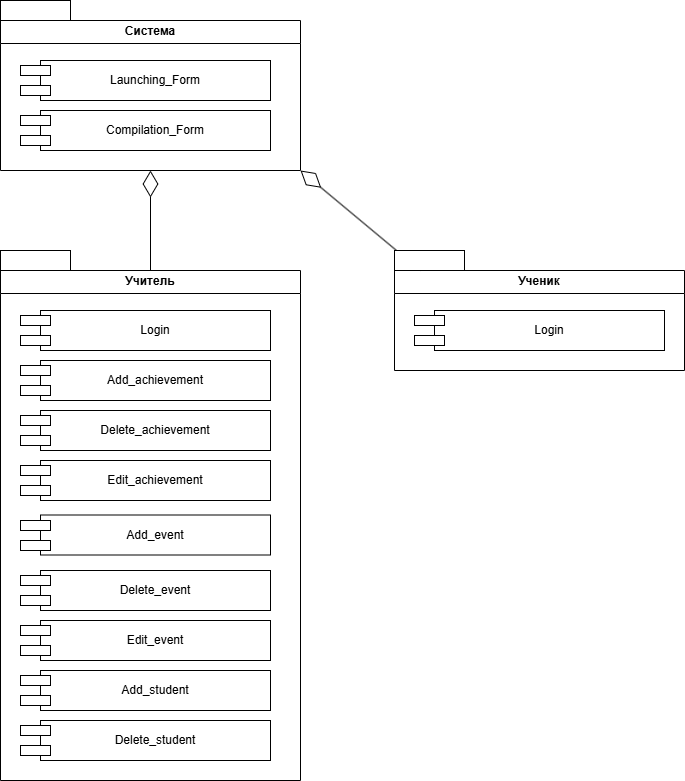

The diagram above was exported from draw.io. Its source (the exported page's mxGraphModel, read from the mxfile embedded in the PNG):
<mxGraphModel dx="1471" dy="873" grid="1" gridSize="10" guides="1" tooltips="1" connect="1" arrows="1" fold="1" page="1" pageScale="1" pageWidth="827" pageHeight="1169" math="0" shadow="0">
  <root>
    <mxCell id="0" />
    <mxCell id="1" parent="0" />
    <mxCell id="GDI4_FaIHAuNxTTQA-ye-39" value="Система" style="swimlane;whiteSpace=wrap;html=1;" parent="1" vertex="1">
      <mxGeometry x="20" y="40" width="300" height="150" as="geometry" />
    </mxCell>
    <mxCell id="GDI4_FaIHAuNxTTQA-ye-40" value="&lt;span style=&quot;text-wrap-mode: nowrap;&quot;&gt;Launching_Form&lt;/span&gt;" style="rounded=0;whiteSpace=wrap;html=1;" parent="GDI4_FaIHAuNxTTQA-ye-39" vertex="1">
      <mxGeometry x="40" y="40" width="230" height="40" as="geometry" />
    </mxCell>
    <mxCell id="GDI4_FaIHAuNxTTQA-ye-41" value="&lt;span style=&quot;text-wrap-mode: nowrap;&quot;&gt;Compilation_Form&lt;/span&gt;" style="rounded=0;whiteSpace=wrap;html=1;" parent="GDI4_FaIHAuNxTTQA-ye-39" vertex="1">
      <mxGeometry x="40" y="90" width="230" height="40" as="geometry" />
    </mxCell>
    <mxCell id="GDI4_FaIHAuNxTTQA-ye-46" value="" style="rounded=0;whiteSpace=wrap;html=1;" parent="GDI4_FaIHAuNxTTQA-ye-39" vertex="1">
      <mxGeometry x="20" y="45" width="30" height="10" as="geometry" />
    </mxCell>
    <mxCell id="GDI4_FaIHAuNxTTQA-ye-47" value="" style="rounded=0;whiteSpace=wrap;html=1;" parent="GDI4_FaIHAuNxTTQA-ye-39" vertex="1">
      <mxGeometry x="20" y="65" width="30" height="10" as="geometry" />
    </mxCell>
    <mxCell id="GDI4_FaIHAuNxTTQA-ye-48" value="" style="rounded=0;whiteSpace=wrap;html=1;" parent="GDI4_FaIHAuNxTTQA-ye-39" vertex="1">
      <mxGeometry x="20" y="95" width="30" height="10" as="geometry" />
    </mxCell>
    <mxCell id="GDI4_FaIHAuNxTTQA-ye-49" value="" style="rounded=0;whiteSpace=wrap;html=1;" parent="GDI4_FaIHAuNxTTQA-ye-39" vertex="1">
      <mxGeometry x="20" y="115" width="30" height="10" as="geometry" />
    </mxCell>
    <mxCell id="GDI4_FaIHAuNxTTQA-ye-69" value="Учитель" style="swimlane;whiteSpace=wrap;html=1;" parent="1" vertex="1">
      <mxGeometry x="20" y="290" width="300" height="510" as="geometry" />
    </mxCell>
    <mxCell id="GDI4_FaIHAuNxTTQA-ye-70" value="&lt;span style=&quot;text-wrap-mode: nowrap;&quot;&gt;Login&lt;/span&gt;" style="rounded=0;whiteSpace=wrap;html=1;" parent="GDI4_FaIHAuNxTTQA-ye-69" vertex="1">
      <mxGeometry x="40" y="40" width="230" height="40" as="geometry" />
    </mxCell>
    <mxCell id="GDI4_FaIHAuNxTTQA-ye-71" value="&lt;span style=&quot;text-wrap-mode: nowrap;&quot;&gt;Add_achievement&lt;/span&gt;" style="rounded=0;whiteSpace=wrap;html=1;" parent="GDI4_FaIHAuNxTTQA-ye-69" vertex="1">
      <mxGeometry x="40" y="90" width="230" height="40" as="geometry" />
    </mxCell>
    <mxCell id="GDI4_FaIHAuNxTTQA-ye-72" value="" style="rounded=0;whiteSpace=wrap;html=1;" parent="GDI4_FaIHAuNxTTQA-ye-69" vertex="1">
      <mxGeometry x="20" y="45" width="30" height="10" as="geometry" />
    </mxCell>
    <mxCell id="GDI4_FaIHAuNxTTQA-ye-73" value="" style="rounded=0;whiteSpace=wrap;html=1;" parent="GDI4_FaIHAuNxTTQA-ye-69" vertex="1">
      <mxGeometry x="20" y="65" width="30" height="10" as="geometry" />
    </mxCell>
    <mxCell id="GDI4_FaIHAuNxTTQA-ye-74" value="" style="rounded=0;whiteSpace=wrap;html=1;" parent="GDI4_FaIHAuNxTTQA-ye-69" vertex="1">
      <mxGeometry x="20" y="95" width="30" height="10" as="geometry" />
    </mxCell>
    <mxCell id="GDI4_FaIHAuNxTTQA-ye-75" value="" style="rounded=0;whiteSpace=wrap;html=1;" parent="GDI4_FaIHAuNxTTQA-ye-69" vertex="1">
      <mxGeometry x="20" y="115" width="30" height="10" as="geometry" />
    </mxCell>
    <mxCell id="GDI4_FaIHAuNxTTQA-ye-76" value="&lt;span style=&quot;text-wrap-mode: nowrap;&quot;&gt;Delete_achievement&lt;/span&gt;" style="rounded=0;whiteSpace=wrap;html=1;" parent="GDI4_FaIHAuNxTTQA-ye-69" vertex="1">
      <mxGeometry x="40" y="140" width="230" height="40" as="geometry" />
    </mxCell>
    <mxCell id="GDI4_FaIHAuNxTTQA-ye-77" value="" style="rounded=0;whiteSpace=wrap;html=1;" parent="GDI4_FaIHAuNxTTQA-ye-69" vertex="1">
      <mxGeometry x="20" y="145" width="30" height="10" as="geometry" />
    </mxCell>
    <mxCell id="GDI4_FaIHAuNxTTQA-ye-78" value="" style="rounded=0;whiteSpace=wrap;html=1;" parent="GDI4_FaIHAuNxTTQA-ye-69" vertex="1">
      <mxGeometry x="20" y="165" width="30" height="10" as="geometry" />
    </mxCell>
    <mxCell id="GDI4_FaIHAuNxTTQA-ye-79" value="&lt;span style=&quot;text-wrap-mode: nowrap;&quot;&gt;Edit_achievement&lt;/span&gt;" style="rounded=0;whiteSpace=wrap;html=1;" parent="GDI4_FaIHAuNxTTQA-ye-69" vertex="1">
      <mxGeometry x="40" y="190" width="230" height="40" as="geometry" />
    </mxCell>
    <mxCell id="GDI4_FaIHAuNxTTQA-ye-80" value="" style="rounded=0;whiteSpace=wrap;html=1;" parent="GDI4_FaIHAuNxTTQA-ye-69" vertex="1">
      <mxGeometry x="20" y="195" width="30" height="10" as="geometry" />
    </mxCell>
    <mxCell id="GDI4_FaIHAuNxTTQA-ye-81" value="" style="rounded=0;whiteSpace=wrap;html=1;" parent="GDI4_FaIHAuNxTTQA-ye-69" vertex="1">
      <mxGeometry x="20" y="215" width="30" height="10" as="geometry" />
    </mxCell>
    <mxCell id="GDI4_FaIHAuNxTTQA-ye-82" value="Add_event" style="rounded=0;whiteSpace=wrap;html=1;" parent="GDI4_FaIHAuNxTTQA-ye-69" vertex="1">
      <mxGeometry x="40" y="244.5" width="230" height="40" as="geometry" />
    </mxCell>
    <mxCell id="GDI4_FaIHAuNxTTQA-ye-83" value="" style="rounded=0;whiteSpace=wrap;html=1;" parent="GDI4_FaIHAuNxTTQA-ye-69" vertex="1">
      <mxGeometry x="20" y="250" width="30" height="10" as="geometry" />
    </mxCell>
    <mxCell id="GDI4_FaIHAuNxTTQA-ye-84" value="" style="rounded=0;whiteSpace=wrap;html=1;" parent="GDI4_FaIHAuNxTTQA-ye-69" vertex="1">
      <mxGeometry x="20" y="270" width="30" height="10" as="geometry" />
    </mxCell>
    <mxCell id="GDI4_FaIHAuNxTTQA-ye-85" value="Delete_event" style="rounded=0;whiteSpace=wrap;html=1;" parent="GDI4_FaIHAuNxTTQA-ye-69" vertex="1">
      <mxGeometry x="40" y="300" width="230" height="40" as="geometry" />
    </mxCell>
    <mxCell id="GDI4_FaIHAuNxTTQA-ye-86" value="" style="rounded=0;whiteSpace=wrap;html=1;" parent="GDI4_FaIHAuNxTTQA-ye-69" vertex="1">
      <mxGeometry x="20" y="305" width="30" height="10" as="geometry" />
    </mxCell>
    <mxCell id="GDI4_FaIHAuNxTTQA-ye-87" value="" style="rounded=0;whiteSpace=wrap;html=1;" parent="GDI4_FaIHAuNxTTQA-ye-69" vertex="1">
      <mxGeometry x="20" y="325" width="30" height="10" as="geometry" />
    </mxCell>
    <mxCell id="GDI4_FaIHAuNxTTQA-ye-88" value="Edit_event" style="rounded=0;whiteSpace=wrap;html=1;" parent="GDI4_FaIHAuNxTTQA-ye-69" vertex="1">
      <mxGeometry x="40" y="350" width="230" height="40" as="geometry" />
    </mxCell>
    <mxCell id="GDI4_FaIHAuNxTTQA-ye-89" value="" style="rounded=0;whiteSpace=wrap;html=1;" parent="GDI4_FaIHAuNxTTQA-ye-69" vertex="1">
      <mxGeometry x="20" y="355" width="30" height="10" as="geometry" />
    </mxCell>
    <mxCell id="GDI4_FaIHAuNxTTQA-ye-90" value="" style="rounded=0;whiteSpace=wrap;html=1;" parent="GDI4_FaIHAuNxTTQA-ye-69" vertex="1">
      <mxGeometry x="20" y="375" width="30" height="10" as="geometry" />
    </mxCell>
    <mxCell id="GDI4_FaIHAuNxTTQA-ye-91" value="&lt;span style=&quot;text-wrap-mode: nowrap;&quot;&gt;Add_student&lt;/span&gt;" style="rounded=0;whiteSpace=wrap;html=1;" parent="GDI4_FaIHAuNxTTQA-ye-69" vertex="1">
      <mxGeometry x="40" y="400" width="230" height="40" as="geometry" />
    </mxCell>
    <mxCell id="GDI4_FaIHAuNxTTQA-ye-92" value="" style="rounded=0;whiteSpace=wrap;html=1;" parent="GDI4_FaIHAuNxTTQA-ye-69" vertex="1">
      <mxGeometry x="20" y="405" width="30" height="10" as="geometry" />
    </mxCell>
    <mxCell id="GDI4_FaIHAuNxTTQA-ye-93" value="" style="rounded=0;whiteSpace=wrap;html=1;" parent="GDI4_FaIHAuNxTTQA-ye-69" vertex="1">
      <mxGeometry x="20" y="425" width="30" height="10" as="geometry" />
    </mxCell>
    <mxCell id="GDI4_FaIHAuNxTTQA-ye-94" value="&lt;span style=&quot;text-wrap-mode: nowrap;&quot;&gt;Delete_student&lt;/span&gt;" style="rounded=0;whiteSpace=wrap;html=1;" parent="GDI4_FaIHAuNxTTQA-ye-69" vertex="1">
      <mxGeometry x="40" y="450" width="230" height="40" as="geometry" />
    </mxCell>
    <mxCell id="GDI4_FaIHAuNxTTQA-ye-95" value="" style="rounded=0;whiteSpace=wrap;html=1;" parent="GDI4_FaIHAuNxTTQA-ye-69" vertex="1">
      <mxGeometry x="20" y="455" width="30" height="10" as="geometry" />
    </mxCell>
    <mxCell id="GDI4_FaIHAuNxTTQA-ye-96" value="" style="rounded=0;whiteSpace=wrap;html=1;" parent="GDI4_FaIHAuNxTTQA-ye-69" vertex="1">
      <mxGeometry x="20" y="475" width="30" height="10" as="geometry" />
    </mxCell>
    <mxCell id="GDI4_FaIHAuNxTTQA-ye-125" value="Ученик" style="swimlane;whiteSpace=wrap;html=1;" parent="1" vertex="1">
      <mxGeometry x="414" y="290" width="290" height="100" as="geometry" />
    </mxCell>
    <mxCell id="GDI4_FaIHAuNxTTQA-ye-126" value="&lt;span style=&quot;text-wrap-mode: nowrap;&quot;&gt;Login&lt;/span&gt;" style="rounded=0;whiteSpace=wrap;html=1;" parent="GDI4_FaIHAuNxTTQA-ye-125" vertex="1">
      <mxGeometry x="40" y="40" width="230" height="40" as="geometry" />
    </mxCell>
    <mxCell id="GDI4_FaIHAuNxTTQA-ye-128" value="" style="rounded=0;whiteSpace=wrap;html=1;" parent="GDI4_FaIHAuNxTTQA-ye-125" vertex="1">
      <mxGeometry x="20" y="45" width="30" height="10" as="geometry" />
    </mxCell>
    <mxCell id="GDI4_FaIHAuNxTTQA-ye-129" value="" style="rounded=0;whiteSpace=wrap;html=1;" parent="GDI4_FaIHAuNxTTQA-ye-125" vertex="1">
      <mxGeometry x="20" y="65" width="30" height="10" as="geometry" />
    </mxCell>
    <mxCell id="GDI4_FaIHAuNxTTQA-ye-132" value="" style="endArrow=diamondThin;endFill=0;endSize=24;html=1;rounded=0;entryX=0.5;entryY=1;entryDx=0;entryDy=0;exitX=0.5;exitY=0;exitDx=0;exitDy=0;" parent="1" source="GDI4_FaIHAuNxTTQA-ye-69" target="GDI4_FaIHAuNxTTQA-ye-39" edge="1">
      <mxGeometry width="160" relative="1" as="geometry">
        <mxPoint x="160" y="300" as="sourcePoint" />
        <mxPoint x="-90" y="400" as="targetPoint" />
      </mxGeometry>
    </mxCell>
    <mxCell id="Y1W7ubEiOPgOTRRT1qy2-1" value="" style="endArrow=diamondThin;endFill=0;endSize=24;html=1;rounded=0;entryX=1;entryY=1;entryDx=0;entryDy=0;exitX=0.5;exitY=0;exitDx=0;exitDy=0;" parent="1" target="GDI4_FaIHAuNxTTQA-ye-39" edge="1">
      <mxGeometry width="160" relative="1" as="geometry">
        <mxPoint x="440" y="290" as="sourcePoint" />
        <mxPoint x="440" y="190" as="targetPoint" />
      </mxGeometry>
    </mxCell>
    <mxCell id="QjsgI1uo6GaVjvi31_qU-1" value="" style="rounded=0;whiteSpace=wrap;html=1;" vertex="1" parent="1">
      <mxGeometry x="20" y="270" width="70" height="20" as="geometry" />
    </mxCell>
    <mxCell id="QjsgI1uo6GaVjvi31_qU-2" value="" style="rounded=0;whiteSpace=wrap;html=1;" vertex="1" parent="1">
      <mxGeometry x="414" y="270" width="70" height="20" as="geometry" />
    </mxCell>
    <mxCell id="QjsgI1uo6GaVjvi31_qU-3" value="" style="rounded=0;whiteSpace=wrap;html=1;" vertex="1" parent="1">
      <mxGeometry x="20" y="20" width="70" height="20" as="geometry" />
    </mxCell>
  </root>
</mxGraphModel>